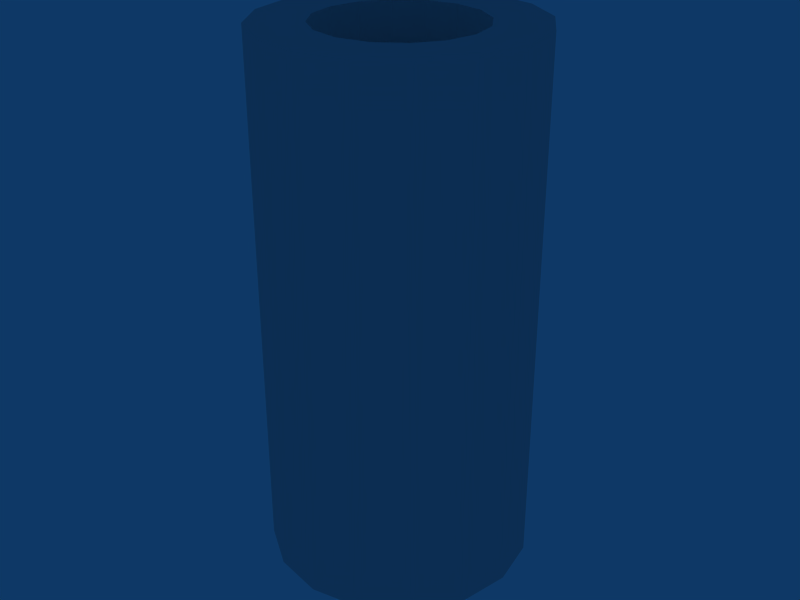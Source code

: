 # Source: p1111.blend  (saved by Blender 2.48.1; exported with 4.5.12 LTS)
import bpy
from mathutils import Matrix  # noqa: F401  (used for matrix-valued properties, if any)

bpy.ops.wm.read_factory_settings(use_empty=True)
scene = bpy.context.scene
scene.name = 'Scene'

# ---- collections
col_collection_1 = bpy.data.collections.new('Collection 1'); scene.collection.children.link(col_collection_1)

# ---- world
world_world = bpy.data.worlds.new('World'); scene.world = world_world
world_world.color = (0.05656, 0.2208, 0.4)
world_world.use_sun_shadow = False
world_world.sun_shadow_jitter_overblur = 0.0
world_world.cycles.sampling_method = 'MANUAL'
world_world.cycles.sample_map_resolution = 256

# ---- meshes
me_cube = bpy.data.meshes.new('Cube')
me_cube.from_pydata([(0.007071, 0.007071, -1.01), (0.009239, 0.003827, -1.01), (0.01, -4.371e-10, -1.01), (0.009239, -0.003827, -1.01), (0.007071, -0.007071, -1.01), (0.003827, -0.009239, -1.01), (1.51e-09, -0.01, -1.01), (-0.003827, -0.009239, -1.01), (-0.007071, -0.007071, -1.01), (-0.009239, -0.003827, -1.01), (-0.01, 1.192e-10, -1.01), (-0.009239, 0.003827, -1.01), (-0.007071, 0.007071, -1.01), (-0.003827, 0.009239, -1.01), (6.517e-09, 0.01, -1.01), (0.003827, 0.009239, -1.01), (0.007071, 0.007071, -0.97), (0.009239, 0.003827, -0.97), (0.01, -1.291e-08, -0.97), (0.009239, -0.003827, -0.97), (0.007071, -0.007071, -0.97), (0.003827, -0.009239, -0.97), (-1.931e-08, -0.01, -0.97), (-0.003827, -0.009239, -0.97), (-0.007071, -0.007071, -0.97), (-0.009239, -0.003827, -0.97), (-0.01, 2.571e-08, -0.97), (-0.009239, 0.003827, -0.97), (-0.007071, 0.007071, -0.97), (-0.003827, 0.009239, -0.97), (3.211e-08, 0.01, -0.97), (0.003827, 0.009239, -0.97), (0.0, 0.0, -1.01), (0.004243, 0.004243, -0.97), (0.005543, 0.002296, -0.97), (0.006, -8.103e-09, -0.97), (0.005543, -0.002296, -0.97), (0.004243, -0.004243, -0.97), (0.002296, -0.005543, -0.97), (-1.183e-08, -0.006, -0.97), (-0.002296, -0.005543, -0.97), (-0.004243, -0.004243, -0.97), (-0.005543, -0.002296, -0.97), (-0.006, 1.507e-08, -0.97), (-0.005543, 0.002296, -0.97), (-0.004243, 0.004243, -0.97), (-0.002296, 0.005543, -0.97), (1.902e-08, 0.006, -0.97), (0.002296, 0.005543, -0.97), (0.004243, 0.004243, -0.9729), (0.002296, 0.005543, -0.9729), (1.902e-08, 0.006, -0.9729), (-0.002296, 0.005543, -0.9729), (-0.004243, 0.004243, -0.9729), (-0.005543, 0.002296, -0.9729), (-0.006, 1.507e-08, -0.9729), (-0.005543, -0.002296, -0.9729), (-0.004243, -0.004243, -0.9729), (-0.002296, -0.005543, -0.9729), (-1.183e-08, -0.006, -0.9729), (0.002296, -0.005543, -0.9729), (0.004243, -0.004243, -0.9729), (0.005543, -0.002296, -0.9729), (0.006, -8.103e-09, -0.9729), (0.005543, 0.002296, -0.9729), (0.0, 0.0, -0.9729)], [], [(32, 0, 1), (32, 1, 2), (32, 2, 3), (32, 3, 4), (32, 4, 5), (32, 5, 6), (32, 6, 7), (32, 7, 8), (32, 8, 9), (32, 9, 10), (32, 10, 11), (32, 11, 12), (32, 12, 13), (32, 13, 14), (32, 14, 15), (15, 0, 32), (0, 16, 17, 1), (1, 17, 18, 2), (2, 18, 19, 3), (3, 19, 20, 4), (4, 20, 21, 5), (5, 21, 22, 6), (6, 22, 23, 7), (7, 23, 24, 8), (8, 24, 25, 9), (9, 25, 26, 10), (10, 26, 27, 11), (11, 27, 28, 12), (12, 28, 29, 13), (13, 29, 30, 14), (14, 30, 31, 15), (16, 0, 15, 31), (16, 33, 34, 17), (17, 34, 35, 18), (18, 35, 36, 19), (19, 36, 37, 20), (20, 37, 38, 21), (21, 38, 39, 22), (22, 39, 40, 23), (23, 40, 41, 24), (24, 41, 42, 25), (25, 42, 43, 26), (26, 43, 44, 27), (27, 44, 45, 28), (28, 45, 46, 29), (29, 46, 47, 30), (30, 47, 48, 31), (31, 48, 33, 16), (33, 48, 50, 49), (48, 47, 51, 50), (47, 46, 52, 51), (46, 45, 53, 52), (45, 44, 54, 53), (44, 43, 55, 54), (43, 42, 56, 55), (42, 41, 57, 56), (41, 40, 58, 57), (40, 39, 59, 58), (39, 38, 60, 59), (38, 37, 61, 60), (37, 36, 62, 61), (36, 35, 63, 62), (35, 34, 64, 63), (34, 33, 49, 64), (50, 65, 49), (51, 65, 50), (52, 65, 51), (53, 65, 52), (54, 65, 53), (55, 65, 54), (56, 65, 55), (57, 65, 56), (58, 65, 57), (59, 65, 58), (60, 65, 59), (61, 65, 60), (62, 65, 61), (63, 65, 62), (64, 65, 63), (49, 65, 64)])
_uv = me_cube.uv_layers.new(name='UVTex')
_uv.uv.foreach_set('vector', [0.771, 0.9037, 0.8387, 0.9714, 0.8594, 0.9403, 0.771, 0.9037, 0.8594, 0.9403, 0.8667, 0.9037, 0.771, 0.9037, 0.8667, 0.9037, 0.8594, 0.867, 0.771, 0.9037, 0.8594, 0.867, 0.8387, 0.836, 0.771, 0.9037, 0.8387, 0.836, 0.8076, 0.8152, 0.771, 0.9037, 0.8076, 0.8152, 0.771, 0.8079, 0.771, 0.9037, 0.771, 0.8079, 0.7343, 0.8152, 0.771, 0.9037, 0.7343, 0.8152, 0.7033, 0.836, 0.771, 0.9037, 0.7033, 0.836, 0.6825, 0.867, 0.771, 0.9037, 0.6825, 0.867, 0.6752, 0.9037, 0.771, 0.9037, 0.6752, 0.9037, 0.6825, 0.9403, 0.771, 0.9037, 0.6825, 0.9403, 0.7033, 0.9714, 0.771, 0.9037, 0.7033, 0.9714, 0.7343, 0.9921, 0.771, 0.9037, 0.7343, 0.9921, 0.771, 0.9994, 0.771, 0.9037, 0.771, 0.9994, 0.8076, 0.9921, 0.8076, 0.9921, 0.8387, 0.9714, 0.771, 0.9037, 0.2144, 0.9891, 0.2144, 0.6334, 0.272, 0.6334, 0.272, 0.9891, 0.272, 0.9891, 0.272, 0.6334, 0.34, 0.6334, 0.34, 0.9891, 0.34, 0.9891, 0.34, 0.6334, 0.4079, 0.6334, 0.4079, 0.9891, 0.4079, 0.9891, 0.4079, 0.6334, 0.4655, 0.6334, 0.4655, 0.9891, 0.2144, 0.9891, 0.2144, 0.6334, 0.272, 0.6334, 0.272, 0.9891, 0.272, 0.9891, 0.272, 0.6334, 0.34, 0.6334, 0.34, 0.9891, 0.34, 0.9891, 0.34, 0.6334, 0.4079, 0.6334, 0.4079, 0.9891, 0.4079, 0.9891, 0.4079, 0.6334, 0.4655, 0.6334, 0.4655, 0.9891, 0.4655, 0.9891, 0.4655, 0.6334, 0.4079, 0.6334, 0.4079, 0.9891, 0.4079, 0.9891, 0.4079, 0.6334, 0.34, 0.6334, 0.34, 0.9891, 0.34, 0.9891, 0.34, 0.6334, 0.272, 0.6334, 0.272, 0.9891, 0.272, 0.9891, 0.272, 0.6334, 0.2144, 0.6334, 0.2144, 0.9891, 0.4655, 0.9891, 0.4655, 0.6334, 0.4079, 0.6334, 0.4079, 0.9891, 0.4079, 0.9891, 0.4079, 0.6334, 0.34, 0.6334, 0.34, 0.9891, 0.34, 0.9891, 0.34, 0.6334, 0.272, 0.6334, 0.272, 0.9891, 0.2144, 0.6334, 0.2144, 0.9891, 0.272, 0.9891, 0.272, 0.6334, 0.4884, 0.9457, 0.4207, 0.878, 0.4415, 0.8469, 0.5299, 0.8835, 0.5299, 0.8835, 0.4415, 0.8469, 0.4488, 0.8103, 0.5445, 0.8103, 0.5445, 0.8103, 0.4488, 0.8103, 0.4415, 0.7736, 0.5299, 0.737, 0.5299, 0.737, 0.4415, 0.7736, 0.4207, 0.7426, 0.4884, 0.6749, 0.4884, 0.6749, 0.4207, 0.7426, 0.3897, 0.7218, 0.4263, 0.6334, 0.4263, 0.6334, 0.3897, 0.7218, 0.353, 0.7145, 0.353, 0.6188, 0.353, 0.6188, 0.353, 0.7145, 0.3164, 0.7218, 0.2798, 0.6334, 0.2798, 0.6334, 0.3164, 0.7218, 0.2853, 0.7426, 0.2177, 0.6749, 0.2177, 0.6749, 0.2853, 0.7426, 0.2646, 0.7736, 0.1761, 0.737, 0.1761, 0.737, 0.2646, 0.7736, 0.2573, 0.8103, 0.1616, 0.8103, 0.1616, 0.8103, 0.2573, 0.8103, 0.2646, 0.8469, 0.1761, 0.8835, 0.1761, 0.8835, 0.2646, 0.8469, 0.2853, 0.878, 0.2177, 0.9457, 0.2177, 0.9457, 0.2853, 0.878, 0.3164, 0.8987, 0.2798, 0.9872, 0.2798, 0.9872, 0.3164, 0.8987, 0.353, 0.906, 0.353, 1.002, 0.353, 1.002, 0.353, 0.906, 0.3897, 0.8987, 0.4263, 0.9872, 0.4263, 0.9872, 0.3897, 0.8987, 0.4207, 0.878, 0.4884, 0.9457, 0.3595, 0.8994, 0.3241, 0.899, 0.3339, 0.8581, 0.3523, 0.8578, 0.3241, 0.899, 0.2919, 0.8849, 0.3168, 0.8511, 0.3339, 0.8581, 0.2919, 0.8849, 0.2677, 0.8595, 0.3039, 0.8376, 0.3168, 0.8511, 0.2677, 0.8595, 0.2545, 0.8269, 0.2964, 0.8198, 0.3039, 0.8376, 0.2545, 0.8269, 0.2542, 0.7917, 0.2961, 0.8003, 0.2964, 0.8198, 0.2542, 0.7917, 0.2669, 0.7588, 0.302, 0.7825, 0.2961, 0.8003, 0.2669, 0.7588, 0.2915, 0.7333, 0.3145, 0.7687, 0.302, 0.7825, 0.2915, 0.7333, 0.3241, 0.7194, 0.3314, 0.7611, 0.3145, 0.7687, 0.3241, 0.7194, 0.3596, 0.7194, 0.35, 0.7608, 0.3314, 0.7611, 0.3596, 0.7194, 0.3923, 0.7333, 0.3675, 0.7678, 0.35, 0.7608, 0.3923, 0.7333, 0.4173, 0.7587, 0.381, 0.7812, 0.3675, 0.7678, 0.4173, 0.7587, 0.4307, 0.7917, 0.3884, 0.7989, 0.381, 0.7812, 0.4307, 0.7917, 0.4307, 0.8274, 0.3887, 0.8182, 0.3884, 0.7989, 0.4307, 0.8274, 0.4173, 0.8605, 0.3821, 0.8362, 0.3887, 0.8182, 0.4173, 0.8605, 0.3923, 0.8859, 0.3693, 0.8501, 0.3821, 0.8362, 0.3923, 0.8859, 0.3595, 0.8994, 0.3523, 0.8578, 0.3693, 0.8501, 0.8058, 0.7832, 0.771, 0.6992, 0.8353, 0.7635, 0.771, 0.7901, 0.771, 0.6992, 0.8058, 0.7832, 0.7362, 0.7832, 0.771, 0.6992, 0.771, 0.7901, 0.7066, 0.7635, 0.771, 0.6992, 0.7362, 0.7832, 0.6869, 0.734, 0.771, 0.6992, 0.7066, 0.7635, 0.68, 0.6992, 0.771, 0.6992, 0.6869, 0.734, 0.6869, 0.6644, 0.771, 0.6992, 0.68, 0.6992, 0.7066, 0.6349, 0.771, 0.6992, 0.6869, 0.6644, 0.7362, 0.6152, 0.771, 0.6992, 0.7066, 0.6349, 0.771, 0.6083, 0.771, 0.6992, 0.7362, 0.6152, 0.8058, 0.6152, 0.771, 0.6992, 0.771, 0.6083, 0.8353, 0.6349, 0.771, 0.6992, 0.8058, 0.6152, 0.855, 0.6644, 0.771, 0.6992, 0.8353, 0.6349, 0.8619, 0.6992, 0.771, 0.6992, 0.855, 0.6644, 0.855, 0.734, 0.771, 0.6992, 0.8619, 0.6992, 0.8353, 0.7635, 0.771, 0.6992, 0.855, 0.734])
me_cube.use_remesh_preserve_volume = False
me_cube.use_remesh_preserve_attributes = False
me_cube.use_mirror_vertex_groups = False
me_cube.update()

# ---- objects
ob_cube = bpy.data.objects.new('Cube', me_cube)

# ---- transforms, parenting, visibility, modifiers, constraints
ob_cube.location = (0.0, 0.0, 101.0)
ob_cube.scale = (100.0, 100.0, 100.0)
ob_cube.lock_rotations_4d = False
ob_cube.empty_display_type = 'ARROWS'
ob_cube.lineart.crease_threshold = 0.0

# ---- collection membership
col_collection_1.objects.link(ob_cube)

# ---- scene / render settings (as saved in the file)
scene.frame_start = 1; scene.frame_end = 250; scene.frame_set(1)
scene.render.engine = 'BLENDER_EEVEE_NEXT'
scene.render.image_settings.file_format = 'JPEG'
scene.render.image_settings.color_mode = 'RGB'
scene.render.image_settings.compression = 90
scene.render.resolution_x = 800
scene.render.resolution_y = 600
scene.render.pixel_aspect_x = 100.0
scene.render.pixel_aspect_y = 100.0
scene.render.fps = 25
scene.render.dither_intensity = 0.0
scene.render.use_compositing = False
scene.render.use_sequencer = False
scene.render.bake_margin = 2
scene.render.bake_bias = 0.0
scene.render.use_stamp_time = False
scene.render.use_stamp_date = False
scene.render.use_stamp_frame = False
scene.render.use_stamp_camera = False
scene.render.use_stamp_scene = False
scene.render.use_stamp_filename = False
scene.render.use_stamp_render_time = False
scene.render.stamp_font_size = 0
scene.cycles.use_denoising = False
scene.cycles.samples = 10
scene.cycles.sampling_pattern = 'TABULATED_SOBOL'
scene.cycles.light_sampling_threshold = 0.0
scene.cycles.use_adaptive_sampling = False
scene.cycles.use_light_tree = False
scene.cycles.blur_glossy = 0.0
scene.cycles.volume_bounces = 1
scene.cycles.pixel_filter_type = 'GAUSSIAN'
scene.cycles.sample_clamp_indirect = 0.0
scene.view_settings.view_transform = 'Raw'
bpy.context.view_layer.update()

# ---- added for rendering (the .blend has no active camera): camera
cam_auto = bpy.data.cameras.new('AutoCamera')
cam_auto.lens = 50.0
cam_auto.sensor_width = 36.0
cam_auto.clip_end = 1000.0
ob_auto_camera = bpy.data.objects.new('AutoCamera', cam_auto)
scene.collection.objects.link(ob_auto_camera)
ob_auto_camera.location = (4.53445, -5.44134, 5.62875)
ob_auto_camera.rotation_euler = (1.09748, -7.21219e-08, 0.694738)
scene.camera = ob_auto_camera
bpy.context.view_layer.update()
